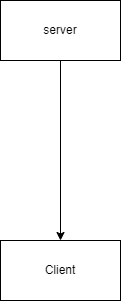

The diagram above was exported from draw.io. Its source (the exported page's mxGraphModel, read from the mxfile embedded in the PNG):
<mxGraphModel dx="1422" dy="762" grid="1" gridSize="10" guides="1" tooltips="1" connect="1" arrows="1" fold="1" page="1" pageScale="1" pageWidth="850" pageHeight="1100" math="0" shadow="0">
  <root>
    <mxCell id="0" />
    <mxCell id="1" parent="0" />
    <mxCell id="Wgoj687YL3OdGiXhjLF1-2" style="edgeStyle=orthogonalEdgeStyle;rounded=0;orthogonalLoop=1;jettySize=auto;html=1;" edge="1" parent="1" source="Wgoj687YL3OdGiXhjLF1-1">
      <mxGeometry relative="1" as="geometry">
        <mxPoint x="390" y="380" as="targetPoint" />
      </mxGeometry>
    </mxCell>
    <mxCell id="Wgoj687YL3OdGiXhjLF1-1" value="server" style="rounded=0;whiteSpace=wrap;html=1;" vertex="1" parent="1">
      <mxGeometry x="330" y="140" width="120" height="60" as="geometry" />
    </mxCell>
    <mxCell id="Wgoj687YL3OdGiXhjLF1-3" value="Client" style="rounded=0;whiteSpace=wrap;html=1;" vertex="1" parent="1">
      <mxGeometry x="330" y="380" width="120" height="60" as="geometry" />
    </mxCell>
  </root>
</mxGraphModel>